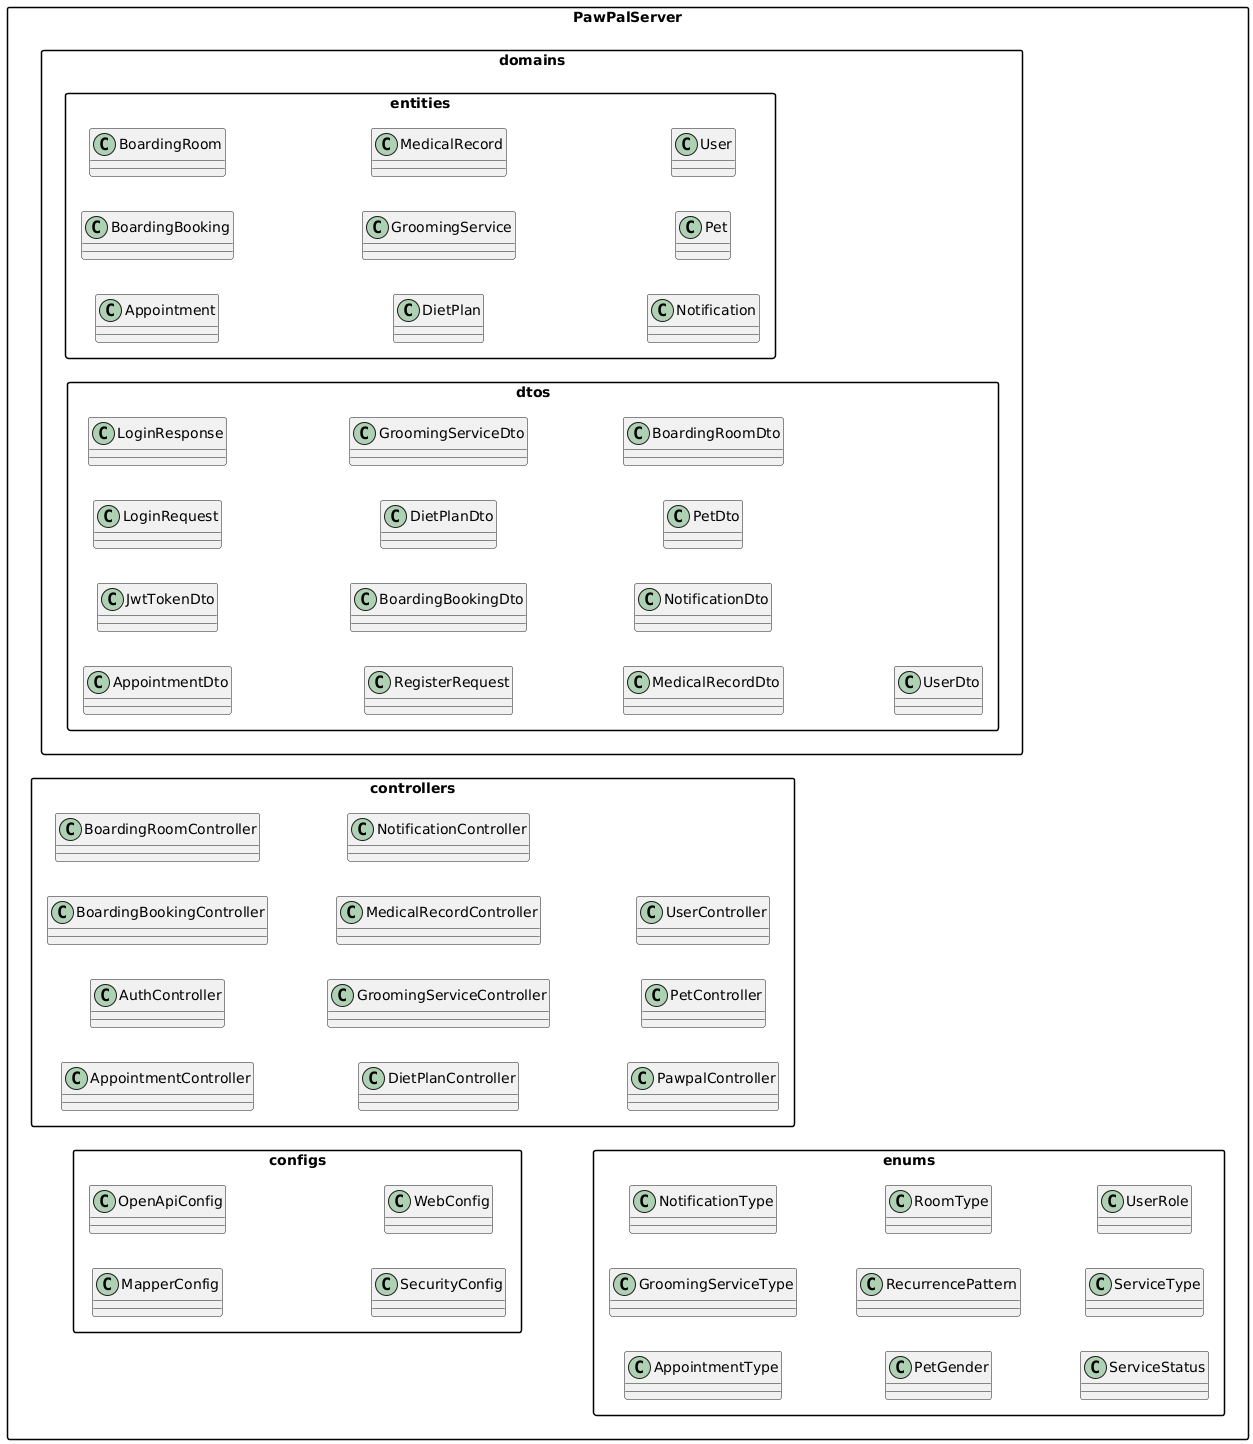

The diagram above was rendered by PlantUML. Its source (embedded in the PNG):
@startuml
' Set vertical layout
left to right direction
skinparam packageStyle rectangle

package "PawPalServer" {

  package "configs" {
    class MapperConfig
    class OpenApiConfig
    class SecurityConfig
    class WebConfig
  }

  package "controllers" {
    class AppointmentController
    class AuthController
    class BoardingBookingController
    class BoardingRoomController
    class DietPlanController
    class GroomingServiceController
    class MedicalRecordController
    class NotificationController
    class PawpalController
    class PetController
    class UserController
  }

  package "domains" {
    package "dtos" {
      class AppointmentDto
      class JwtTokenDto
      class LoginRequest
      class LoginResponse
      class RegisterRequest
      class BoardingBookingDto
      class DietPlanDto
      class GroomingServiceDto
      class MedicalRecordDto
      class NotificationDto
      class PetDto
      class BoardingRoomDto
      class UserDto
    }

    package "entities" {
      class Appointment
      class BoardingBooking
      class BoardingRoom
      class DietPlan
      class GroomingService
      class MedicalRecord
      class Notification
      class Pet
      class User
    }
  }

  package "enums" {
    class AppointmentType
    class GroomingServiceType
    class NotificationType
    class PetGender
    class RecurrencePattern
    class RoomType
    class ServiceStatus
    class ServiceType
    class UserRole
  }

}
@enduml